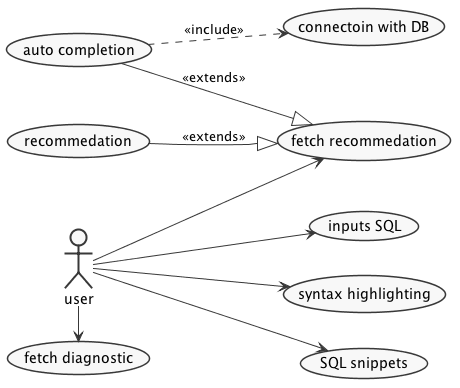

The diagram above was rendered by PlantUML. Its source (embedded in the PNG):
@startuml usecase-all
left to right direction
skinparam packageStyle rectangle
skinparam shadowing false
skinparam monochrome true 
skinparam backgroundColor white

actor user

user --> (fetch recommedation)
(auto completion) --|> (fetch recommedation): <<extends>>
(recommedation) --|> (fetch recommedation): <<extends>>
user -> (fetch diagnostic)
user --> (inputs SQL)
user --> (syntax highlighting)
user --> (SQL snippets)
(auto completion) ..> (connectoin with DB): <<include>>
@enduml